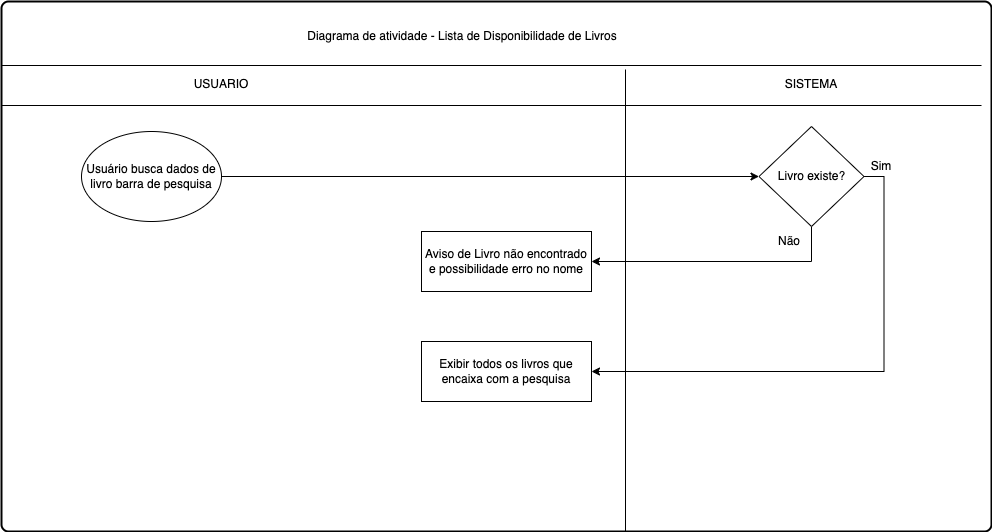

The diagram above was exported from draw.io. Its source (the exported page's mxGraphModel, read from the mxfile embedded in the PNG):
<mxGraphModel dx="2074" dy="1995" grid="1" gridSize="10" guides="1" tooltips="1" connect="1" arrows="1" fold="1" page="1" pageScale="1" pageWidth="827" pageHeight="1169" math="0" shadow="0">
  <root>
    <mxCell id="0" />
    <mxCell id="1" parent="0" />
    <mxCell id="6nMqASxmws11n5I64q7H-1" value="&lt;span style=&quot;color: rgba(0, 0, 0, 0); font-family: monospace; font-size: 0px; text-align: start; text-wrap: nowrap;&quot;&gt;%3CmxGraphModel%3E%3Croot%3E%3CmxCell%20id%3D%220%22%2F%3E%3CmxCell%20id%3D%221%22%20parent%3D%220%22%2F%3E%3CmxCell%20id%3D%222%22%20value%3D%22Diagrama%20de%20atividade%20-%20Autentica%C3%A7%C3%A3o%20do%20sistema%20de%20empr%C3%A9stimos%20de%20livros%22%20style%3D%22text%3Bhtml%3D1%3Balign%3Dcenter%3BverticalAlign%3Dmiddle%3BwhiteSpace%3Dwrap%3Brounded%3D0%3B%22%20vertex%3D%221%22%20parent%3D%221%22%3E%3CmxGeometry%20x%3D%22316%22%20y%3D%2240%22%20width%3D%22370%22%20height%3D%2230%22%20as%3D%22geometry%22%2F%3E%3C%2FmxCell%3E%3C%2Froot%3E%3C%2FmxGraphModel%3E&lt;/span&gt;" style="rounded=1;whiteSpace=wrap;html=1;absoluteArcSize=1;arcSize=14;strokeWidth=2;" parent="1" vertex="1">
      <mxGeometry x="300" y="-690" width="990" height="530" as="geometry" />
    </mxCell>
    <mxCell id="89C_OZnh6bgtx46dI2m4-3" style="edgeStyle=orthogonalEdgeStyle;rounded=0;orthogonalLoop=1;jettySize=auto;html=1;entryX=0;entryY=0.5;entryDx=0;entryDy=0;" parent="1" source="6nMqASxmws11n5I64q7H-3" target="6nMqASxmws11n5I64q7H-8" edge="1">
      <mxGeometry relative="1" as="geometry" />
    </mxCell>
    <mxCell id="6nMqASxmws11n5I64q7H-3" value="Usuário busca dados de livro barra de pesquisa" style="ellipse;whiteSpace=wrap;html=1;" parent="1" vertex="1">
      <mxGeometry x="380" y="-560" width="140" height="90" as="geometry" />
    </mxCell>
    <mxCell id="89C_OZnh6bgtx46dI2m4-4" style="edgeStyle=orthogonalEdgeStyle;rounded=0;orthogonalLoop=1;jettySize=auto;html=1;exitX=0.5;exitY=1;exitDx=0;exitDy=0;entryX=1;entryY=0.5;entryDx=0;entryDy=0;" parent="1" source="6nMqASxmws11n5I64q7H-8" target="6nMqASxmws11n5I64q7H-17" edge="1">
      <mxGeometry relative="1" as="geometry" />
    </mxCell>
    <mxCell id="89C_OZnh6bgtx46dI2m4-7" style="edgeStyle=orthogonalEdgeStyle;rounded=0;orthogonalLoop=1;jettySize=auto;html=1;exitX=1;exitY=0.5;exitDx=0;exitDy=0;entryX=1;entryY=0.5;entryDx=0;entryDy=0;" parent="1" source="6nMqASxmws11n5I64q7H-8" target="89C_OZnh6bgtx46dI2m4-6" edge="1">
      <mxGeometry relative="1" as="geometry" />
    </mxCell>
    <mxCell id="6nMqASxmws11n5I64q7H-8" value="Livro existe?" style="rhombus;whiteSpace=wrap;html=1;" parent="1" vertex="1">
      <mxGeometry x="1057.5" y="-565" width="105" height="100" as="geometry" />
    </mxCell>
    <mxCell id="6nMqASxmws11n5I64q7H-9" value="Não" style="text;html=1;align=center;verticalAlign=middle;whiteSpace=wrap;rounded=0;" parent="1" vertex="1">
      <mxGeometry x="1057.5" y="-465" width="60" height="30" as="geometry" />
    </mxCell>
    <mxCell id="6nMqASxmws11n5I64q7H-10" value="" style="line;strokeWidth=1;fillColor=none;align=left;verticalAlign=middle;spacingTop=-1;spacingLeft=3;spacingRight=3;rotatable=0;labelPosition=right;points=[];portConstraint=eastwest;strokeColor=inherit;" parent="1" vertex="1">
      <mxGeometry x="300" y="-630" width="980" height="8" as="geometry" />
    </mxCell>
    <mxCell id="6nMqASxmws11n5I64q7H-11" value="" style="line;strokeWidth=1;fillColor=none;align=left;verticalAlign=middle;spacingTop=-1;spacingLeft=3;spacingRight=3;rotatable=0;labelPosition=right;points=[];portConstraint=eastwest;strokeColor=inherit;" parent="1" vertex="1">
      <mxGeometry x="300" y="-590" width="980" height="8" as="geometry" />
    </mxCell>
    <UserObject label="" id="6nMqASxmws11n5I64q7H-12">
      <mxCell style="line;strokeWidth=1;fillColor=none;align=left;verticalAlign=middle;spacingTop=-1;spacingLeft=3;spacingRight=3;rotatable=0;labelPosition=right;points=[];portConstraint=eastwest;strokeColor=inherit;direction=south;" parent="1" vertex="1">
        <mxGeometry x="920" y="-622" width="8" height="462" as="geometry" />
      </mxCell>
    </UserObject>
    <mxCell id="6nMqASxmws11n5I64q7H-13" value="Diagrama de atividade - Lista de Disponibilidade de Livros" style="text;html=1;align=center;verticalAlign=middle;whiteSpace=wrap;rounded=0;" parent="1" vertex="1">
      <mxGeometry x="576" y="-670" width="370" height="30" as="geometry" />
    </mxCell>
    <mxCell id="6nMqASxmws11n5I64q7H-14" value="USUARIO" style="text;html=1;align=center;verticalAlign=middle;whiteSpace=wrap;rounded=0;" parent="1" vertex="1">
      <mxGeometry x="490" y="-622" width="60" height="30" as="geometry" />
    </mxCell>
    <mxCell id="6nMqASxmws11n5I64q7H-15" value="SISTEMA" style="text;html=1;align=center;verticalAlign=middle;whiteSpace=wrap;rounded=0;" parent="1" vertex="1">
      <mxGeometry x="1080" y="-622" width="60" height="30" as="geometry" />
    </mxCell>
    <mxCell id="6nMqASxmws11n5I64q7H-17" value="Aviso de Livro não encontrado&lt;div&gt;e possibilidade erro no nome&lt;/div&gt;" style="rounded=0;whiteSpace=wrap;html=1;" parent="1" vertex="1">
      <mxGeometry x="720" y="-460" width="170" height="60" as="geometry" />
    </mxCell>
    <mxCell id="89C_OZnh6bgtx46dI2m4-6" value="Exibir todos os livros que encaixa com a pesquisa" style="rounded=0;whiteSpace=wrap;html=1;" parent="1" vertex="1">
      <mxGeometry x="720" y="-350" width="170" height="60" as="geometry" />
    </mxCell>
    <mxCell id="89C_OZnh6bgtx46dI2m4-8" value="Sim" style="text;html=1;align=center;verticalAlign=middle;whiteSpace=wrap;rounded=0;" parent="1" vertex="1">
      <mxGeometry x="1150" y="-540" width="60" height="30" as="geometry" />
    </mxCell>
  </root>
</mxGraphModel>